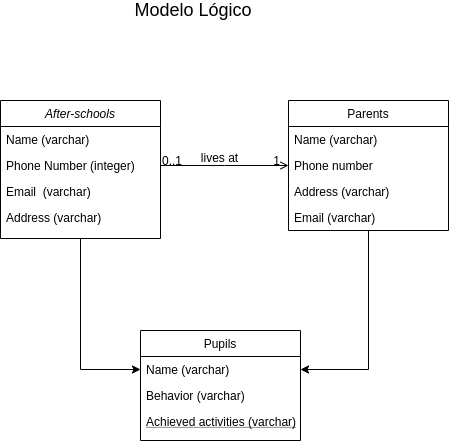

The diagram above was exported from draw.io. Its source (the exported page's mxGraphModel, read from the mxfile embedded in the PNG):
<mxGraphModel dx="801" dy="445" grid="1" gridSize="10" guides="1" tooltips="1" connect="1" arrows="1" fold="1" page="1" pageScale="1" pageWidth="827" pageHeight="1169" math="0" shadow="0">
  <root>
    <mxCell id="WIyWlLk6GJQsqaUBKTNV-0" />
    <mxCell id="WIyWlLk6GJQsqaUBKTNV-1" parent="WIyWlLk6GJQsqaUBKTNV-0" />
    <mxCell id="gsHiBDv98c8yGWtywNl3-29" value="" style="edgeStyle=orthogonalEdgeStyle;rounded=0;orthogonalLoop=1;jettySize=auto;html=1;" edge="1" parent="WIyWlLk6GJQsqaUBKTNV-1" source="zkfFHV4jXpPFQw0GAbJ--0" target="zkfFHV4jXpPFQw0GAbJ--7">
      <mxGeometry relative="1" as="geometry" />
    </mxCell>
    <mxCell id="zkfFHV4jXpPFQw0GAbJ--0" value="After-schools" style="swimlane;fontStyle=2;align=center;verticalAlign=top;childLayout=stackLayout;horizontal=1;startSize=26;horizontalStack=0;resizeParent=1;resizeLast=0;collapsible=1;marginBottom=0;rounded=0;shadow=0;strokeWidth=1;" parent="WIyWlLk6GJQsqaUBKTNV-1" vertex="1">
      <mxGeometry x="220" y="120" width="160" height="138" as="geometry">
        <mxRectangle x="230" y="140" width="160" height="26" as="alternateBounds" />
      </mxGeometry>
    </mxCell>
    <mxCell id="zkfFHV4jXpPFQw0GAbJ--1" value="Name (varchar)" style="text;align=left;verticalAlign=top;spacingLeft=4;spacingRight=4;overflow=hidden;rotatable=0;points=[[0,0.5],[1,0.5]];portConstraint=eastwest;" parent="zkfFHV4jXpPFQw0GAbJ--0" vertex="1">
      <mxGeometry y="26" width="160" height="26" as="geometry" />
    </mxCell>
    <mxCell id="zkfFHV4jXpPFQw0GAbJ--2" value="Phone Number (integer)" style="text;align=left;verticalAlign=top;spacingLeft=4;spacingRight=4;overflow=hidden;rotatable=0;points=[[0,0.5],[1,0.5]];portConstraint=eastwest;rounded=0;shadow=0;html=0;" parent="zkfFHV4jXpPFQw0GAbJ--0" vertex="1">
      <mxGeometry y="52" width="160" height="26" as="geometry" />
    </mxCell>
    <mxCell id="zkfFHV4jXpPFQw0GAbJ--3" value="Email  (varchar)" style="text;align=left;verticalAlign=top;spacingLeft=4;spacingRight=4;overflow=hidden;rotatable=0;points=[[0,0.5],[1,0.5]];portConstraint=eastwest;rounded=0;shadow=0;html=0;" parent="zkfFHV4jXpPFQw0GAbJ--0" vertex="1">
      <mxGeometry y="78" width="160" height="26" as="geometry" />
    </mxCell>
    <mxCell id="zkfFHV4jXpPFQw0GAbJ--5" value="Address (varchar)&#10;" style="text;align=left;verticalAlign=top;spacingLeft=4;spacingRight=4;overflow=hidden;rotatable=0;points=[[0,0.5],[1,0.5]];portConstraint=eastwest;" parent="zkfFHV4jXpPFQw0GAbJ--0" vertex="1">
      <mxGeometry y="104" width="160" height="26" as="geometry" />
    </mxCell>
    <mxCell id="zkfFHV4jXpPFQw0GAbJ--6" value="Pupils" style="swimlane;fontStyle=0;align=center;verticalAlign=top;childLayout=stackLayout;horizontal=1;startSize=26;horizontalStack=0;resizeParent=1;resizeLast=0;collapsible=1;marginBottom=0;rounded=0;shadow=0;strokeWidth=1;" parent="WIyWlLk6GJQsqaUBKTNV-1" vertex="1">
      <mxGeometry x="360" y="350" width="160" height="110" as="geometry">
        <mxRectangle x="130" y="380" width="160" height="26" as="alternateBounds" />
      </mxGeometry>
    </mxCell>
    <mxCell id="zkfFHV4jXpPFQw0GAbJ--7" value="Name (varchar)" style="text;align=left;verticalAlign=top;spacingLeft=4;spacingRight=4;overflow=hidden;rotatable=0;points=[[0,0.5],[1,0.5]];portConstraint=eastwest;" parent="zkfFHV4jXpPFQw0GAbJ--6" vertex="1">
      <mxGeometry y="26" width="160" height="26" as="geometry" />
    </mxCell>
    <mxCell id="zkfFHV4jXpPFQw0GAbJ--8" value="Behavior (varchar)" style="text;align=left;verticalAlign=top;spacingLeft=4;spacingRight=4;overflow=hidden;rotatable=0;points=[[0,0.5],[1,0.5]];portConstraint=eastwest;rounded=0;shadow=0;html=0;" parent="zkfFHV4jXpPFQw0GAbJ--6" vertex="1">
      <mxGeometry y="52" width="160" height="26" as="geometry" />
    </mxCell>
    <mxCell id="zkfFHV4jXpPFQw0GAbJ--10" value="Achieved activities (varchar)" style="text;align=left;verticalAlign=top;spacingLeft=4;spacingRight=4;overflow=hidden;rotatable=0;points=[[0,0.5],[1,0.5]];portConstraint=eastwest;fontStyle=4" parent="zkfFHV4jXpPFQw0GAbJ--6" vertex="1">
      <mxGeometry y="78" width="160" height="26" as="geometry" />
    </mxCell>
    <mxCell id="gsHiBDv98c8yGWtywNl3-35" value="" style="edgeStyle=orthogonalEdgeStyle;rounded=0;orthogonalLoop=1;jettySize=auto;html=1;" edge="1" parent="WIyWlLk6GJQsqaUBKTNV-1" source="zkfFHV4jXpPFQw0GAbJ--17" target="zkfFHV4jXpPFQw0GAbJ--7">
      <mxGeometry relative="1" as="geometry" />
    </mxCell>
    <mxCell id="zkfFHV4jXpPFQw0GAbJ--17" value="Parents" style="swimlane;fontStyle=0;align=center;verticalAlign=top;childLayout=stackLayout;horizontal=1;startSize=26;horizontalStack=0;resizeParent=1;resizeLast=0;collapsible=1;marginBottom=0;rounded=0;shadow=0;strokeWidth=1;" parent="WIyWlLk6GJQsqaUBKTNV-1" vertex="1">
      <mxGeometry x="508" y="120" width="160" height="130" as="geometry">
        <mxRectangle x="550" y="140" width="160" height="26" as="alternateBounds" />
      </mxGeometry>
    </mxCell>
    <mxCell id="zkfFHV4jXpPFQw0GAbJ--20" value="Name (varchar)&#10;" style="text;align=left;verticalAlign=top;spacingLeft=4;spacingRight=4;overflow=hidden;rotatable=0;points=[[0,0.5],[1,0.5]];portConstraint=eastwest;rounded=0;shadow=0;html=0;" parent="zkfFHV4jXpPFQw0GAbJ--17" vertex="1">
      <mxGeometry y="26" width="160" height="26" as="geometry" />
    </mxCell>
    <mxCell id="zkfFHV4jXpPFQw0GAbJ--19" value="Phone number" style="text;align=left;verticalAlign=top;spacingLeft=4;spacingRight=4;overflow=hidden;rotatable=0;points=[[0,0.5],[1,0.5]];portConstraint=eastwest;rounded=0;shadow=0;html=0;" parent="zkfFHV4jXpPFQw0GAbJ--17" vertex="1">
      <mxGeometry y="52" width="160" height="26" as="geometry" />
    </mxCell>
    <mxCell id="zkfFHV4jXpPFQw0GAbJ--18" value="Address (varchar)" style="text;align=left;verticalAlign=top;spacingLeft=4;spacingRight=4;overflow=hidden;rotatable=0;points=[[0,0.5],[1,0.5]];portConstraint=eastwest;" parent="zkfFHV4jXpPFQw0GAbJ--17" vertex="1">
      <mxGeometry y="78" width="160" height="26" as="geometry" />
    </mxCell>
    <mxCell id="gsHiBDv98c8yGWtywNl3-27" value="Email (varchar)" style="text;align=left;verticalAlign=top;spacingLeft=4;spacingRight=4;overflow=hidden;rotatable=0;points=[[0,0.5],[1,0.5]];portConstraint=eastwest;" vertex="1" parent="zkfFHV4jXpPFQw0GAbJ--17">
      <mxGeometry y="104" width="160" height="26" as="geometry" />
    </mxCell>
    <mxCell id="zkfFHV4jXpPFQw0GAbJ--26" value="" style="endArrow=open;shadow=0;strokeWidth=1;strokeColor=#000000;rounded=0;endFill=1;edgeStyle=elbowEdgeStyle;elbow=vertical;" parent="WIyWlLk6GJQsqaUBKTNV-1" source="zkfFHV4jXpPFQw0GAbJ--0" target="zkfFHV4jXpPFQw0GAbJ--17" edge="1">
      <mxGeometry x="0.5" y="41" relative="1" as="geometry">
        <mxPoint x="380" y="192" as="sourcePoint" />
        <mxPoint x="540" y="192" as="targetPoint" />
        <mxPoint x="-40" y="32" as="offset" />
      </mxGeometry>
    </mxCell>
    <mxCell id="zkfFHV4jXpPFQw0GAbJ--27" value="0..1" style="resizable=0;align=left;verticalAlign=bottom;labelBackgroundColor=none;fontSize=12;" parent="zkfFHV4jXpPFQw0GAbJ--26" connectable="0" vertex="1">
      <mxGeometry x="-1" relative="1" as="geometry">
        <mxPoint y="4" as="offset" />
      </mxGeometry>
    </mxCell>
    <mxCell id="zkfFHV4jXpPFQw0GAbJ--28" value="1" style="resizable=0;align=right;verticalAlign=bottom;labelBackgroundColor=none;fontSize=12;" parent="zkfFHV4jXpPFQw0GAbJ--26" connectable="0" vertex="1">
      <mxGeometry x="1" relative="1" as="geometry">
        <mxPoint x="-7" y="4" as="offset" />
      </mxGeometry>
    </mxCell>
    <mxCell id="zkfFHV4jXpPFQw0GAbJ--29" value="lives at" style="text;html=1;resizable=0;points=[];;align=center;verticalAlign=middle;labelBackgroundColor=none;rounded=0;shadow=0;strokeWidth=1;fontSize=12;" parent="zkfFHV4jXpPFQw0GAbJ--26" vertex="1" connectable="0">
      <mxGeometry x="0.5" y="49" relative="1" as="geometry">
        <mxPoint x="-38" y="40" as="offset" />
      </mxGeometry>
    </mxCell>
    <mxCell id="gsHiBDv98c8yGWtywNl3-0" value="&lt;font style=&quot;font-size: 18px&quot;&gt;Modelo Lógico&lt;/font&gt;" style="text;html=1;strokeColor=none;fillColor=none;align=center;verticalAlign=middle;whiteSpace=wrap;rounded=0;" vertex="1" parent="WIyWlLk6GJQsqaUBKTNV-1">
      <mxGeometry x="258" y="20" width="310" height="20" as="geometry" />
    </mxCell>
  </root>
</mxGraphModel>